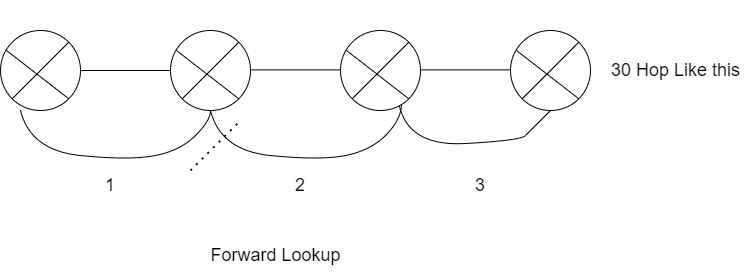

The diagram above was exported from draw.io. Its source (the exported page's mxGraphModel, read from the mxfile embedded in the PNG):
<mxGraphModel dx="1035" dy="560" grid="1" gridSize="10" guides="1" tooltips="1" connect="1" arrows="1" fold="1" page="1" pageScale="1" pageWidth="850" pageHeight="1100" math="0" shadow="0">
  <root>
    <mxCell id="0" />
    <mxCell id="1" parent="0" />
    <mxCell id="0Lnr02gSuIolufG6YngI-4" value="" style="group" vertex="1" connectable="0" parent="1">
      <mxGeometry x="400" y="200" width="80" height="80" as="geometry" />
    </mxCell>
    <mxCell id="0Lnr02gSuIolufG6YngI-1" value="" style="ellipse;whiteSpace=wrap;html=1;aspect=fixed;" vertex="1" parent="0Lnr02gSuIolufG6YngI-4">
      <mxGeometry width="80" height="80" as="geometry" />
    </mxCell>
    <mxCell id="0Lnr02gSuIolufG6YngI-3" value="" style="endArrow=none;html=1;rounded=0;exitX=0.075;exitY=0.25;exitDx=0;exitDy=0;entryX=1;entryY=1;entryDx=0;entryDy=0;exitPerimeter=0;" edge="1" parent="0Lnr02gSuIolufG6YngI-4" source="0Lnr02gSuIolufG6YngI-1" target="0Lnr02gSuIolufG6YngI-1">
      <mxGeometry width="50" height="50" relative="1" as="geometry">
        <mxPoint x="22" y="78" as="sourcePoint" />
        <mxPoint x="78" y="22" as="targetPoint" />
      </mxGeometry>
    </mxCell>
    <mxCell id="0Lnr02gSuIolufG6YngI-2" value="" style="endArrow=none;html=1;rounded=0;exitX=0;exitY=1;exitDx=0;exitDy=0;entryX=1;entryY=0;entryDx=0;entryDy=0;" edge="1" parent="0Lnr02gSuIolufG6YngI-4" source="0Lnr02gSuIolufG6YngI-1" target="0Lnr02gSuIolufG6YngI-1">
      <mxGeometry width="50" height="50" relative="1" as="geometry">
        <mxPoint x="400" y="270" as="sourcePoint" />
        <mxPoint x="450" y="220" as="targetPoint" />
      </mxGeometry>
    </mxCell>
    <mxCell id="0Lnr02gSuIolufG6YngI-5" value="" style="group" vertex="1" connectable="0" parent="1">
      <mxGeometry x="570" y="170" width="80" height="110" as="geometry" />
    </mxCell>
    <mxCell id="0Lnr02gSuIolufG6YngI-21" value="" style="group" vertex="1" connectable="0" parent="0Lnr02gSuIolufG6YngI-5">
      <mxGeometry y="30" width="80" height="80" as="geometry" />
    </mxCell>
    <mxCell id="0Lnr02gSuIolufG6YngI-22" value="" style="ellipse;whiteSpace=wrap;html=1;aspect=fixed;" vertex="1" parent="0Lnr02gSuIolufG6YngI-21">
      <mxGeometry width="80" height="80" as="geometry" />
    </mxCell>
    <mxCell id="0Lnr02gSuIolufG6YngI-23" value="" style="endArrow=none;html=1;rounded=0;exitX=0.075;exitY=0.25;exitDx=0;exitDy=0;entryX=1;entryY=1;entryDx=0;entryDy=0;exitPerimeter=0;" edge="1" parent="0Lnr02gSuIolufG6YngI-21" source="0Lnr02gSuIolufG6YngI-22" target="0Lnr02gSuIolufG6YngI-22">
      <mxGeometry width="50" height="50" relative="1" as="geometry">
        <mxPoint x="22" y="78" as="sourcePoint" />
        <mxPoint x="78" y="22" as="targetPoint" />
      </mxGeometry>
    </mxCell>
    <mxCell id="0Lnr02gSuIolufG6YngI-24" value="" style="endArrow=none;html=1;rounded=0;exitX=0;exitY=1;exitDx=0;exitDy=0;entryX=1;entryY=0;entryDx=0;entryDy=0;" edge="1" parent="0Lnr02gSuIolufG6YngI-21" source="0Lnr02gSuIolufG6YngI-22" target="0Lnr02gSuIolufG6YngI-22">
      <mxGeometry width="50" height="50" relative="1" as="geometry">
        <mxPoint x="400" y="270" as="sourcePoint" />
        <mxPoint x="450" y="220" as="targetPoint" />
      </mxGeometry>
    </mxCell>
    <mxCell id="0Lnr02gSuIolufG6YngI-25" value="" style="endArrow=none;html=1;rounded=0;exitX=1;exitY=0.5;exitDx=0;exitDy=0;entryX=0;entryY=0.5;entryDx=0;entryDy=0;" edge="1" parent="0Lnr02gSuIolufG6YngI-5">
      <mxGeometry width="50" height="50" relative="1" as="geometry">
        <mxPoint x="-90" y="69.37" as="sourcePoint" />
        <mxPoint y="69.37" as="targetPoint" />
      </mxGeometry>
    </mxCell>
    <mxCell id="0Lnr02gSuIolufG6YngI-9" value="" style="group" vertex="1" connectable="0" parent="1">
      <mxGeometry x="230" y="200" width="80" height="80" as="geometry" />
    </mxCell>
    <mxCell id="0Lnr02gSuIolufG6YngI-10" value="" style="ellipse;whiteSpace=wrap;html=1;aspect=fixed;" vertex="1" parent="0Lnr02gSuIolufG6YngI-9">
      <mxGeometry width="80" height="80" as="geometry" />
    </mxCell>
    <mxCell id="0Lnr02gSuIolufG6YngI-11" value="" style="endArrow=none;html=1;rounded=0;exitX=0.075;exitY=0.25;exitDx=0;exitDy=0;entryX=1;entryY=1;entryDx=0;entryDy=0;exitPerimeter=0;" edge="1" parent="0Lnr02gSuIolufG6YngI-9" source="0Lnr02gSuIolufG6YngI-10" target="0Lnr02gSuIolufG6YngI-10">
      <mxGeometry width="50" height="50" relative="1" as="geometry">
        <mxPoint x="22" y="78" as="sourcePoint" />
        <mxPoint x="78" y="22" as="targetPoint" />
      </mxGeometry>
    </mxCell>
    <mxCell id="0Lnr02gSuIolufG6YngI-12" value="" style="endArrow=none;html=1;rounded=0;exitX=0;exitY=1;exitDx=0;exitDy=0;entryX=1;entryY=0;entryDx=0;entryDy=0;" edge="1" parent="0Lnr02gSuIolufG6YngI-9" source="0Lnr02gSuIolufG6YngI-10" target="0Lnr02gSuIolufG6YngI-10">
      <mxGeometry width="50" height="50" relative="1" as="geometry">
        <mxPoint x="400" y="270" as="sourcePoint" />
        <mxPoint x="450" y="220" as="targetPoint" />
      </mxGeometry>
    </mxCell>
    <mxCell id="0Lnr02gSuIolufG6YngI-13" value="" style="group" vertex="1" connectable="0" parent="1">
      <mxGeometry x="60" y="200" width="80" height="80" as="geometry" />
    </mxCell>
    <mxCell id="0Lnr02gSuIolufG6YngI-14" value="" style="ellipse;whiteSpace=wrap;html=1;aspect=fixed;" vertex="1" parent="0Lnr02gSuIolufG6YngI-13">
      <mxGeometry width="80" height="80" as="geometry" />
    </mxCell>
    <mxCell id="0Lnr02gSuIolufG6YngI-15" value="" style="endArrow=none;html=1;rounded=0;exitX=0.075;exitY=0.25;exitDx=0;exitDy=0;entryX=1;entryY=1;entryDx=0;entryDy=0;exitPerimeter=0;" edge="1" parent="0Lnr02gSuIolufG6YngI-13" source="0Lnr02gSuIolufG6YngI-14" target="0Lnr02gSuIolufG6YngI-14">
      <mxGeometry width="50" height="50" relative="1" as="geometry">
        <mxPoint x="22" y="78" as="sourcePoint" />
        <mxPoint x="78" y="22" as="targetPoint" />
      </mxGeometry>
    </mxCell>
    <mxCell id="0Lnr02gSuIolufG6YngI-16" value="" style="endArrow=none;html=1;rounded=0;exitX=0;exitY=1;exitDx=0;exitDy=0;entryX=1;entryY=0;entryDx=0;entryDy=0;" edge="1" parent="0Lnr02gSuIolufG6YngI-13" source="0Lnr02gSuIolufG6YngI-14" target="0Lnr02gSuIolufG6YngI-14">
      <mxGeometry width="50" height="50" relative="1" as="geometry">
        <mxPoint x="400" y="270" as="sourcePoint" />
        <mxPoint x="450" y="220" as="targetPoint" />
      </mxGeometry>
    </mxCell>
    <mxCell id="0Lnr02gSuIolufG6YngI-17" value="" style="endArrow=none;html=1;rounded=0;exitX=1;exitY=0.5;exitDx=0;exitDy=0;entryX=0;entryY=0.5;entryDx=0;entryDy=0;" edge="1" parent="1" source="0Lnr02gSuIolufG6YngI-14" target="0Lnr02gSuIolufG6YngI-10">
      <mxGeometry width="50" height="50" relative="1" as="geometry">
        <mxPoint x="320" y="290" as="sourcePoint" />
        <mxPoint x="370" y="240" as="targetPoint" />
      </mxGeometry>
    </mxCell>
    <mxCell id="0Lnr02gSuIolufG6YngI-18" value="" style="endArrow=none;html=1;rounded=0;exitX=1;exitY=0.5;exitDx=0;exitDy=0;entryX=0;entryY=0.5;entryDx=0;entryDy=0;" edge="1" parent="1">
      <mxGeometry width="50" height="50" relative="1" as="geometry">
        <mxPoint x="310" y="239.37" as="sourcePoint" />
        <mxPoint x="400" y="239.37" as="targetPoint" />
      </mxGeometry>
    </mxCell>
    <mxCell id="0Lnr02gSuIolufG6YngI-26" value="" style="curved=1;endArrow=none;html=1;rounded=0;entryX=0.5;entryY=1;entryDx=0;entryDy=0;endFill=0;" edge="1" parent="1" target="0Lnr02gSuIolufG6YngI-10">
      <mxGeometry width="50" height="50" relative="1" as="geometry">
        <mxPoint x="80" y="280" as="sourcePoint" />
        <mxPoint x="330" y="270" as="targetPoint" />
        <Array as="points">
          <mxPoint x="90" y="320" />
          <mxPoint x="190" y="330" />
          <mxPoint x="240" y="320" />
          <mxPoint x="270" y="290" />
        </Array>
      </mxGeometry>
    </mxCell>
    <mxCell id="0Lnr02gSuIolufG6YngI-27" value="" style="curved=1;endArrow=none;html=1;rounded=0;entryX=0.763;entryY=0.931;entryDx=0;entryDy=0;endFill=0;entryPerimeter=0;" edge="1" parent="1" target="0Lnr02gSuIolufG6YngI-1">
      <mxGeometry width="50" height="50" relative="1" as="geometry">
        <mxPoint x="270" y="280" as="sourcePoint" />
        <mxPoint x="460" y="280" as="targetPoint" />
        <Array as="points">
          <mxPoint x="280" y="320" />
          <mxPoint x="380" y="330" />
          <mxPoint x="430" y="320" />
          <mxPoint x="460" y="290" />
        </Array>
      </mxGeometry>
    </mxCell>
    <mxCell id="0Lnr02gSuIolufG6YngI-28" value="" style="curved=1;endArrow=none;html=1;rounded=0;entryX=0.5;entryY=1;entryDx=0;entryDy=0;endFill=0;" edge="1" parent="1" target="0Lnr02gSuIolufG6YngI-22">
      <mxGeometry width="50" height="50" relative="1" as="geometry">
        <mxPoint x="459" y="276" as="sourcePoint" />
        <mxPoint x="650" y="270" as="targetPoint" />
        <Array as="points">
          <mxPoint x="469" y="316" />
          <mxPoint x="580" y="310" />
          <mxPoint x="590" y="300" />
        </Array>
      </mxGeometry>
    </mxCell>
    <mxCell id="0Lnr02gSuIolufG6YngI-29" value="&lt;font style=&quot;font-size: 18px;&quot;&gt;1&lt;/font&gt;" style="text;html=1;strokeColor=none;fillColor=none;align=center;verticalAlign=middle;whiteSpace=wrap;rounded=0;" vertex="1" parent="1">
      <mxGeometry x="140" y="340" width="60" height="30" as="geometry" />
    </mxCell>
    <mxCell id="0Lnr02gSuIolufG6YngI-30" value="&lt;font style=&quot;font-size: 18px;&quot;&gt;2&lt;/font&gt;" style="text;html=1;strokeColor=none;fillColor=none;align=center;verticalAlign=middle;whiteSpace=wrap;rounded=0;" vertex="1" parent="1">
      <mxGeometry x="330" y="340" width="60" height="30" as="geometry" />
    </mxCell>
    <mxCell id="0Lnr02gSuIolufG6YngI-31" value="&lt;font style=&quot;font-size: 18px;&quot;&gt;3&lt;/font&gt;" style="text;html=1;strokeColor=none;fillColor=none;align=center;verticalAlign=middle;whiteSpace=wrap;rounded=0;" vertex="1" parent="1">
      <mxGeometry x="510" y="340" width="60" height="30" as="geometry" />
    </mxCell>
    <mxCell id="0Lnr02gSuIolufG6YngI-34" value="&lt;font style=&quot;font-size: 18px;&quot;&gt;Forward Lookup&lt;/font&gt;" style="text;html=1;align=center;verticalAlign=middle;resizable=0;points=[];autosize=1;strokeColor=none;fillColor=none;" vertex="1" parent="1">
      <mxGeometry x="260" y="405" width="150" height="40" as="geometry" />
    </mxCell>
    <mxCell id="0Lnr02gSuIolufG6YngI-36" value="&lt;span style=&quot;font-size: 18px;&quot;&gt;30 Hop Like this&lt;/span&gt;" style="text;html=1;align=center;verticalAlign=middle;resizable=0;points=[];autosize=1;strokeColor=none;fillColor=none;" vertex="1" parent="1">
      <mxGeometry x="660" y="220" width="150" height="40" as="geometry" />
    </mxCell>
    <mxCell id="0Lnr02gSuIolufG6YngI-37" value="" style="endArrow=none;dashed=1;html=1;dashPattern=1 3;strokeWidth=2;rounded=0;" edge="1" parent="1">
      <mxGeometry width="50" height="50" relative="1" as="geometry">
        <mxPoint x="250" y="340" as="sourcePoint" />
        <mxPoint x="300" y="290" as="targetPoint" />
      </mxGeometry>
    </mxCell>
  </root>
</mxGraphModel>